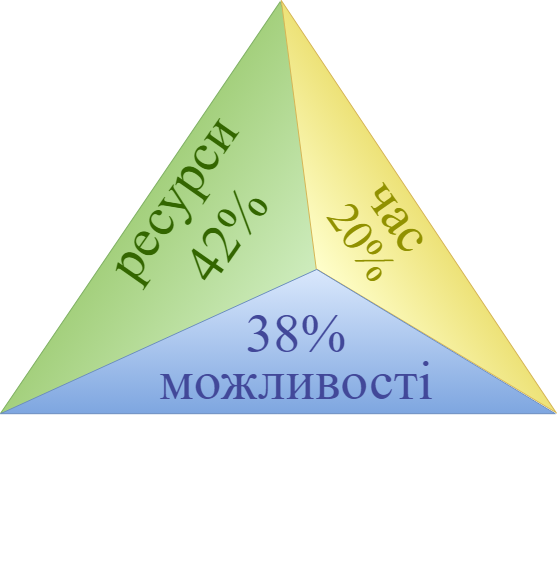

The diagram above was exported from draw.io. Its source (the exported page's mxGraphModel, read from the mxfile embedded in the PNG):
<mxGraphModel dx="875" dy="471" grid="1" gridSize="10" guides="1" tooltips="1" connect="1" arrows="1" fold="1" page="1" pageScale="1" pageWidth="827" pageHeight="1169" math="0" shadow="0">
  <root>
    <mxCell id="0" />
    <mxCell id="1" parent="0" />
    <mxCell id="CaAfreOkB2rydyVfhtPo-21" value="" style="group;aspect=fixed;fontStyle=1" vertex="1" connectable="0" parent="1">
      <mxGeometry x="170" y="550" width="555.69" height="583.15" as="geometry" />
    </mxCell>
    <mxCell id="CaAfreOkB2rydyVfhtPo-18" value="" style="verticalLabelPosition=bottom;verticalAlign=top;html=1;shape=mxgraph.basic.acute_triangle;dx=0.41;rotation=-235.8;fillColor=#EAFFE9;gradientColor=#A4D07D;strokeColor=#82b366;" vertex="1" parent="CaAfreOkB2rydyVfhtPo-21">
      <mxGeometry x="16.778967764652723" y="140.5928707373057" width="497.15460043415464" height="303.39067103463117" as="geometry" />
    </mxCell>
    <mxCell id="CaAfreOkB2rydyVfhtPo-15" value="" style="verticalLabelPosition=bottom;verticalAlign=top;html=1;shape=mxgraph.basic.acute_triangle;dx=0.51;rotation=-123.7;fillColor=#FFFFCC;gradientColor=#EDE278;strokeColor=#d6b656;" vertex="1" parent="CaAfreOkB2rydyVfhtPo-21">
      <mxGeometry x="120.68205981521052" y="179.41142910736826" width="495.4234370933571" height="119.85146666571625" as="geometry" />
    </mxCell>
    <mxCell id="CaAfreOkB2rydyVfhtPo-13" value="" style="verticalLabelPosition=bottom;verticalAlign=top;html=1;shape=mxgraph.basic.acute_triangle;dx=0.57;fillStyle=dashed;fillColor=#dae8fc;gradientColor=#7ea6e0;strokeColor=#6c8ebf;" vertex="1" parent="CaAfreOkB2rydyVfhtPo-21">
      <mxGeometry y="268.9338162918435" width="554.8600451274048" height="144.26565431984363" as="geometry" />
    </mxCell>
    <mxCell id="CaAfreOkB2rydyVfhtPo-22" value="&lt;font color=&quot;#919100&quot; style=&quot;font-size: 54px;&quot;&gt;час&lt;/font&gt;&lt;div style=&quot;line-height: 38%;&quot;&gt;&lt;font color=&quot;#919100&quot; style=&quot;font-size: 45px;&quot;&gt;20%&lt;/font&gt;&lt;/div&gt;" style="text;html=1;align=center;verticalAlign=middle;whiteSpace=wrap;rounded=0;fontFamily=Times New Roman;fontColor=#999900;fontStyle=0;rotation=55;fontSize=55;" vertex="1" parent="CaAfreOkB2rydyVfhtPo-21">
      <mxGeometry x="359.07" y="194.32" width="60" height="56.68" as="geometry" />
    </mxCell>
    <mxCell id="CaAfreOkB2rydyVfhtPo-24" value="&lt;font color=&quot;#336600&quot; style=&quot;font-size: 55px;&quot;&gt;ресурси&lt;/font&gt;&lt;div&gt;&lt;font color=&quot;#336600&quot; style=&quot;font-size: 55px;&quot;&gt;42%&lt;/font&gt;&lt;/div&gt;" style="text;html=1;align=center;verticalAlign=middle;whiteSpace=wrap;rounded=0;fontFamily=Times New Roman;fontColor=#999900;fontStyle=0;rotation=-55;fontSize=55;" vertex="1" parent="CaAfreOkB2rydyVfhtPo-21">
      <mxGeometry x="105.53" y="173.27" width="184.64" height="85" as="geometry" />
    </mxCell>
    <mxCell id="CaAfreOkB2rydyVfhtPo-31" value="&lt;font color=&quot;#424899&quot; style=&quot;font-size: 55px;&quot;&gt;38%&lt;/font&gt;&lt;div style=&quot;line-height: 50%;&quot;&gt;&lt;font color=&quot;#424899&quot; style=&quot;font-size: 55px;&quot;&gt;можливості&lt;/font&gt;&lt;/div&gt;" style="text;html=1;align=center;verticalAlign=middle;whiteSpace=wrap;rounded=0;fontFamily=Times New Roman;fontColor=#999900;fontStyle=0;rotation=0;fontSize=55;" vertex="1" parent="CaAfreOkB2rydyVfhtPo-21">
      <mxGeometry x="158" y="300" width="276" height="97" as="geometry" />
    </mxCell>
  </root>
</mxGraphModel>